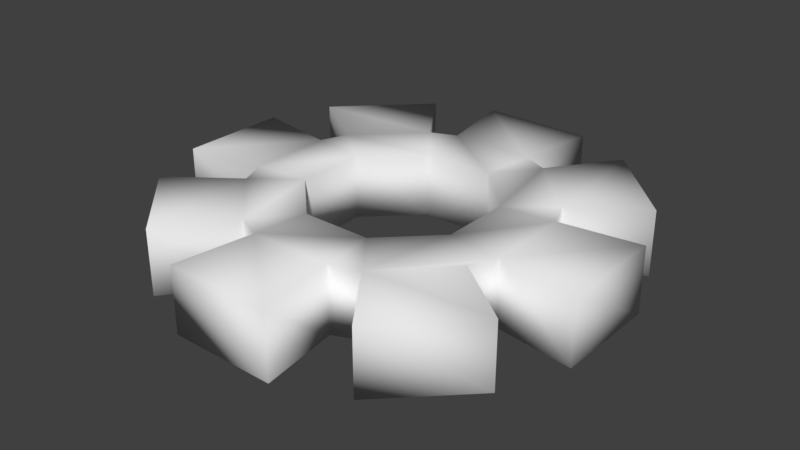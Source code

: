 # Source: gearProp.blend  (saved by Blender 2.79.0; exported with 4.5.12 LTS)
import bpy
from mathutils import Matrix  # noqa: F401  (used for matrix-valued properties, if any)

bpy.ops.wm.read_factory_settings(use_empty=True)
scene = bpy.context.scene
scene.name = 'group1'

# ---- collections
col_collection_1 = bpy.data.collections.new('Collection 1'); scene.collection.children.link(col_collection_1)

# ---- world
world_world = bpy.data.worlds.new('World'); scene.world = world_world
world_world.color = (0.05088, 0.05088, 0.05088)
world_world.use_sun_shadow = False
world_world.sun_shadow_jitter_overblur = 0.0
world_world.cycles.sampling_method = 'MANUAL'

# ---- meshes
me_group1 = bpy.data.meshes.new('group1')
me_group1.from_pydata([(-2.618, -1.078, -0.9894), (-2.605, 1.076, -0.9894), (-2.618, -1.078, 1.021), (-2.605, 1.076, 1.021), (-1.072, 2.589, -0.9894), (-1.072, 2.589, 1.021), (1.081, 2.575, -0.9894), (1.081, 2.575, 1.021), (2.594, 1.043, -0.9894), (2.594, 1.043, 1.021), (2.581, -1.111, -0.9894), (2.581, -1.111, 1.021), (1.048, -2.624, -0.9894), (1.048, -2.624, 1.021), (-1.105, -2.61, -0.9894), (-1.105, -2.61, 1.021), (-5.938, -3.573, 1.021), (-3.642, -5.898, 1.021), (-3.944, -2.092, 1.021), (-4.276, -1.277, 1.021), (1.248, -4.281, 1.021), (2.063, -3.95, 1.021), (3.894, -2.142, 1.021), (4.236, -1.331, 1.021), (-2.136, -3.923, 1.021), (3.577, 5.905, -0.9894), (5.956, 3.497, -0.9894), (2.112, 3.888, -0.9894), (3.92, 2.057, -0.9894), (-1.678, 6.709, -0.9894), (1.739, 6.687, -0.9894), (-1.272, 4.247, -0.9894), (1.301, 4.23, -0.9894), (6.714, 1.555, -0.9894), (6.693, -1.675, -0.9894), (4.252, 1.242, -0.9894), (4.236, -1.331, -0.9894), (1.583, -6.743, -0.9894), (-1.691, -6.722, -0.9894), (1.248, -4.281, -0.9894), (-1.325, -4.265, -0.9894), (-6.738, -1.646, -0.9894), (-6.717, 1.696, -0.9894), (-4.276, -1.277, -0.9894), (-4.26, 1.296, -0.9894), (-2.087, 3.915, -0.9894), (5.956, 3.497, 1.021), (3.577, 5.905, 1.021), (3.92, 2.057, 1.021), (2.112, 3.888, 1.021), (-3.482, 5.994, 1.021), (-5.979, 3.528, 1.021), (-2.087, 3.915, 1.021), (-3.918, 2.107, 1.021), (-1.691, -6.722, 1.021), (1.583, -6.743, 1.021), (-1.325, -4.265, 1.021), (3.546, -5.941, 1.021), (5.867, -3.65, 1.021), (-1.272, 4.247, 1.021), (-1.678, 6.709, 1.021), (1.739, 6.687, 1.021), (1.301, 4.23, 1.021), (-3.918, 2.107, -0.9894), (-4.26, 1.296, 1.021), (-5.979, 3.528, -0.9894), (-3.482, 5.994, -0.9894), (-3.944, -2.092, -0.9894), (-6.738, -1.646, 1.021), (-6.717, 1.696, 1.021), (-2.136, -3.923, -0.9894), (-3.642, -5.898, -0.9894), (-5.938, -3.573, -0.9894), (2.063, -3.95, -0.9894), (3.894, -2.142, -0.9894), (5.867, -3.65, -0.9894), (3.546, -5.941, -0.9894), (4.252, 1.242, 1.021), (6.713, 1.555, 1.021), (6.693, -1.675, 1.021)], [], [(0, 1, 2), (2, 1, 3), (1, 4, 3), (3, 4, 5), (4, 6, 5), (5, 6, 7), (6, 8, 7), (7, 8, 9), (8, 10, 9), (9, 10, 11), (10, 12, 11), (11, 12, 13), (12, 14, 13), (13, 14, 15), (14, 0, 15), (15, 0, 2), (16, 17, 18), (18, 2, 19), (20, 21, 13), (13, 21, 11), (22, 23, 21), (21, 23, 11), (2, 18, 24), (24, 18, 17), (25, 26, 27), (27, 26, 28), (29, 30, 31), (31, 30, 32), (33, 34, 35), (35, 34, 36), (37, 38, 39), (39, 38, 40), (41, 42, 43), (43, 42, 44), (32, 27, 31), (31, 27, 28), (28, 35, 31), (31, 35, 6), (6, 4, 31), (31, 4, 45), (46, 47, 48), (48, 47, 49), (50, 51, 52), (52, 51, 53), (54, 55, 56), (56, 55, 20), (57, 58, 21), (21, 58, 22), (31, 45, 59), (59, 45, 52), (29, 31, 60), (60, 31, 59), (30, 29, 61), (61, 29, 60), (32, 30, 62), (62, 30, 61), (63, 44, 53), (53, 44, 64), (65, 63, 51), (51, 63, 53), (66, 65, 50), (50, 65, 51), (45, 66, 52), (52, 66, 50), (43, 67, 19), (19, 67, 18), (41, 43, 68), (68, 43, 19), (42, 41, 69), (69, 41, 68), (44, 42, 64), (64, 42, 69), (70, 40, 24), (24, 40, 56), (71, 70, 17), (17, 70, 24), (72, 71, 16), (16, 71, 17), (67, 72, 18), (18, 72, 16), (39, 73, 20), (20, 73, 21), (37, 39, 55), (55, 39, 20), (38, 37, 54), (54, 37, 55), (40, 38, 56), (56, 38, 54), (74, 36, 22), (22, 36, 23), (75, 74, 58), (58, 74, 22), (76, 75, 57), (57, 75, 58), (73, 76, 21), (21, 76, 57), (35, 28, 77), (77, 28, 48), (33, 35, 78), (78, 35, 77), (34, 33, 79), (79, 33, 78), (36, 34, 23), (23, 34, 79), (27, 32, 49), (49, 32, 62), (25, 27, 47), (47, 27, 49), (26, 25, 46), (46, 25, 47), (28, 26, 48), (48, 26, 46), (61, 60, 62), (62, 60, 59), (62, 59, 7), (7, 59, 5), (79, 78, 23), (23, 78, 77), (23, 77, 11), (11, 77, 9), (69, 68, 64), (64, 68, 19), (64, 19, 3), (3, 19, 2), (77, 48, 9), (9, 48, 49), (9, 49, 7), (7, 49, 62), (59, 52, 5), (5, 52, 53), (5, 53, 3), (3, 53, 64), (20, 13, 56), (56, 13, 15), (56, 15, 24), (24, 15, 2), (65, 66, 63), (63, 66, 45), (63, 45, 1), (1, 45, 4), (75, 76, 74), (74, 76, 73), (74, 73, 10), (10, 73, 12), (71, 72, 70), (70, 72, 67), (70, 67, 14), (14, 67, 0), (6, 35, 8), (8, 35, 36), (8, 36, 10), (10, 36, 74), (73, 39, 12), (12, 39, 40), (12, 40, 14), (14, 40, 70), (67, 43, 0), (0, 43, 44), (0, 44, 1), (1, 44, 63)])
me_group1.polygons.foreach_set('use_smooth', [True] * 160)
_uv = me_group1.uv_layers.new(name='UVMap')
_uv.uv.foreach_set('vector', [0.6564, 0.5737, 0.6873, 0.5737, 0.6564, 0.5342, 0.6564, 0.5342, 0.6873, 0.5737, 0.6873, 0.5342, 0.5637, 0.5737, 0.5946, 0.5737, 0.5637, 0.5342, 0.5637, 0.5342, 0.5946, 0.5737, 0.5946, 0.5342, 0.5946, 0.5737, 0.6255, 0.5737, 0.5946, 0.5342, 0.5946, 0.5342, 0.6255, 0.5737, 0.6255, 0.5342, 0.6255, 0.5737, 0.6564, 0.5737, 0.6255, 0.5342, 0.6255, 0.5342, 0.6564, 0.5737, 0.6564, 0.5342, 0.6564, 0.5737, 0.6873, 0.5737, 0.6564, 0.5342, 0.6564, 0.5342, 0.6873, 0.5737, 0.6873, 0.5342, 0.5637, 0.5737, 0.5946, 0.5737, 0.5637, 0.5342, 0.5637, 0.5342, 0.5946, 0.5737, 0.5946, 0.5342, 0.5946, 0.5737, 0.6255, 0.5737, 0.5946, 0.5342, 0.5946, 0.5342, 0.6255, 0.5737, 0.6255, 0.5342, 0.6255, 0.5737, 0.6564, 0.5737, 0.6255, 0.5342, 0.6255, 0.5342, 0.6564, 0.5737, 0.6564, 0.5342, 0.7622, 0.4514, 0.6732, 0.4336, 0.7415, 0.4819, 0.7415, 0.4819, 0.7, 0.5145, 0.7673, 0.4944, 0.5085, 0.4819, 0.4827, 0.4944, 0.55, 0.5145, 0.55, 0.5145, 0.4827, 0.4944, 0.5189, 0.5508, 0.442, 0.542, 0.442, 0.5596, 0.4827, 0.4944, 0.4827, 0.4944, 0.442, 0.5596, 0.5189, 0.5508, 0.7, 0.5145, 0.7415, 0.4819, 0.6432, 0.4622, 0.6432, 0.4622, 0.7415, 0.4819, 0.6732, 0.4336, 0.5768, 0.668, 0.4878, 0.6501, 0.6068, 0.6393, 0.6068, 0.6393, 0.4878, 0.6501, 0.5085, 0.6196, 0.7622, 0.6501, 0.6732, 0.668, 0.7415, 0.6196, 0.7415, 0.6196, 0.6732, 0.668, 0.6432, 0.6393, 0.4197, 0.6172, 0.3828, 0.5741, 0.4827, 0.6072, 0.4827, 0.6072, 0.3828, 0.5741, 0.442, 0.5596, 0.4878, 0.4514, 0.5768, 0.4336, 0.5085, 0.4819, 0.5085, 0.4819, 0.5768, 0.4336, 0.6068, 0.4622, 0.8303, 0.4844, 0.8672, 0.5275, 0.7673, 0.4944, 0.7673, 0.4944, 0.8672, 0.5275, 0.808, 0.542, 0.6432, 0.6393, 0.6068, 0.6393, 0.7415, 0.6196, 0.7415, 0.6196, 0.6068, 0.6393, 0.5085, 0.6196, 0.5085, 0.6196, 0.4827, 0.6072, 0.7415, 0.6196, 0.7415, 0.6196, 0.4827, 0.6072, 0.625, 0.6021, 0.625, 0.6021, 0.7, 0.5871, 0.7415, 0.6196, 0.7415, 0.6196, 0.7, 0.5871, 0.7673, 0.6072, 0.4878, 0.6501, 0.5768, 0.668, 0.5085, 0.6196, 0.5085, 0.6196, 0.5768, 0.668, 0.6068, 0.6393, 0.8303, 0.6172, 0.8672, 0.5741, 0.7673, 0.6072, 0.7673, 0.6072, 0.8672, 0.5741, 0.808, 0.5596, 0.5768, 0.4336, 0.4878, 0.4514, 0.6068, 0.4622, 0.6068, 0.4622, 0.4878, 0.4514, 0.5085, 0.4819, 0.4197, 0.4844, 0.3828, 0.5275, 0.4827, 0.4944, 0.4827, 0.4944, 0.3828, 0.5275, 0.442, 0.542, 0.04718, 0.8678, 0.008456, 0.8678, 0.04718, 0.9901, 0.04718, 0.9901, 0.008456, 0.8678, 0.008456, 0.9901, 0.1421, 0.8678, 0.04718, 0.8678, 0.1421, 0.9901, 0.1421, 0.9901, 0.04718, 0.8678, 0.04718, 0.9901, 0.276, 0.8678, 0.1421, 0.8678, 0.276, 0.9901, 0.276, 0.9901, 0.1421, 0.8678, 0.1421, 0.9901, 0.3651, 0.8678, 0.276, 0.8678, 0.3651, 0.9901, 0.3651, 0.9901, 0.276, 0.8678, 0.276, 0.9901, 0.04718, 0.8678, 0.008456, 0.8678, 0.04718, 0.9901, 0.04718, 0.9901, 0.008456, 0.8678, 0.008456, 0.9901, 0.1421, 0.8678, 0.04718, 0.8678, 0.1421, 0.9901, 0.1421, 0.9901, 0.04718, 0.8678, 0.04718, 0.9901, 0.276, 0.8678, 0.1421, 0.8678, 0.276, 0.9901, 0.276, 0.9901, 0.1421, 0.8678, 0.1421, 0.9901, 0.3651, 0.8678, 0.276, 0.8678, 0.3651, 0.9901, 0.3651, 0.9901, 0.276, 0.8678, 0.276, 0.9901, 0.04718, 0.8678, 0.008456, 0.8678, 0.04718, 0.9901, 0.04718, 0.9901, 0.008456, 0.8678, 0.008456, 0.9901, 0.1421, 0.8678, 0.04718, 0.8678, 0.1421, 0.9901, 0.1421, 0.9901, 0.04718, 0.8678, 0.04718, 0.9901, 0.276, 0.8678, 0.1421, 0.8678, 0.276, 0.9901, 0.276, 0.9901, 0.1421, 0.8678, 0.1421, 0.9901, 0.3651, 0.8678, 0.276, 0.8678, 0.3651, 0.9901, 0.3651, 0.9901, 0.276, 0.8678, 0.276, 0.9901, 0.04718, 0.8678, 0.008456, 0.8678, 0.04718, 0.9901, 0.04718, 0.9901, 0.008456, 0.8678, 0.008456, 0.9901, 0.1421, 0.8678, 0.04718, 0.8678, 0.1421, 0.9901, 0.1421, 0.9901, 0.04718, 0.8678, 0.04718, 0.9901, 0.276, 0.8678, 0.1421, 0.8678, 0.276, 0.9901, 0.276, 0.9901, 0.1421, 0.8678, 0.1421, 0.9901, 0.3651, 0.8678, 0.276, 0.8678, 0.3651, 0.9901, 0.3651, 0.9901, 0.276, 0.8678, 0.276, 0.9901, 0.04718, 0.8678, 0.008456, 0.8678, 0.04718, 0.9901, 0.04718, 0.9901, 0.008456, 0.8678, 0.008456, 0.9901, 0.1421, 0.8678, 0.04718, 0.8678, 0.1421, 0.9901, 0.1421, 0.9901, 0.04718, 0.8678, 0.04718, 0.9901, 0.276, 0.8678, 0.1421, 0.8678, 0.276, 0.9901, 0.276, 0.9901, 0.1421, 0.8678, 0.1421, 0.9901, 0.3651, 0.8678, 0.276, 0.8678, 0.3651, 0.9901, 0.3651, 0.9901, 0.276, 0.8678, 0.276, 0.9901, 0.04718, 0.8678, 0.008456, 0.8678, 0.04718, 0.9901, 0.04718, 0.9901, 0.008456, 0.8678, 0.008456, 0.9901, 0.1421, 0.8678, 0.04718, 0.8678, 0.1421, 0.9901, 0.1421, 0.9901, 0.04718, 0.8678, 0.04718, 0.9901, 0.276, 0.8678, 0.1421, 0.8678, 0.276, 0.9901, 0.276, 0.9901, 0.1421, 0.8678, 0.1421, 0.9901, 0.3651, 0.8678, 0.276, 0.8678, 0.3651, 0.9901, 0.3651, 0.9901, 0.276, 0.8678, 0.276, 0.9901, 0.04718, 0.8678, 0.008456, 0.8678, 0.04718, 0.9901, 0.04718, 0.9901, 0.008456, 0.8678, 0.008456, 0.9901, 0.1421, 0.8678, 0.04718, 0.8678, 0.1421, 0.9901, 0.1421, 0.9901, 0.04718, 0.8678, 0.04718, 0.9901, 0.276, 0.8678, 0.1421, 0.8678, 0.276, 0.9901, 0.276, 0.9901, 0.1421, 0.8678, 0.1421, 0.9901, 0.3651, 0.8678, 0.276, 0.8678, 0.3651, 0.9901, 0.3651, 0.9901, 0.276, 0.8678, 0.276, 0.9901, 0.04718, 0.8678, 0.008456, 0.8678, 0.04718, 0.9901, 0.04718, 0.9901, 0.008456, 0.8678, 0.008456, 0.9901, 0.1421, 0.8678, 0.04718, 0.8678, 0.1421, 0.9901, 0.1421, 0.9901, 0.04718, 0.8678, 0.04718, 0.9901, 0.276, 0.8678, 0.1421, 0.8678, 0.276, 0.9901, 0.276, 0.9901, 0.1421, 0.8678, 0.1421, 0.9901, 0.3651, 0.8678, 0.276, 0.8678, 0.3651, 0.9901, 0.3651, 0.9901, 0.276, 0.8678, 0.276, 0.9901, 0.6732, 0.668, 0.7622, 0.6501, 0.6432, 0.6393, 0.6432, 0.6393, 0.7622, 0.6501, 0.7415, 0.6196, 0.6432, 0.6393, 0.7415, 0.6196, 0.625, 0.6021, 0.625, 0.6021, 0.7415, 0.6196, 0.7, 0.5871, 0.3828, 0.5741, 0.4197, 0.6172, 0.442, 0.5596, 0.442, 0.5596, 0.4197, 0.6172, 0.4827, 0.6072, 0.442, 0.5596, 0.4827, 0.6072, 0.5189, 0.5508, 0.5189, 0.5508, 0.4827, 0.6072, 0.55, 0.5871, 0.8672, 0.5275, 0.8303, 0.4844, 0.808, 0.542, 0.808, 0.542, 0.8303, 0.4844, 0.7673, 0.4944, 0.808, 0.542, 0.7673, 0.4944, 0.7311, 0.5508, 0.7311, 0.5508, 0.7673, 0.4944, 0.7, 0.5145, 0.4827, 0.6072, 0.5085, 0.6196, 0.55, 0.5871, 0.55, 0.5871, 0.5085, 0.6196, 0.6068, 0.6393, 0.55, 0.5871, 0.6068, 0.6393, 0.625, 0.6021, 0.625, 0.6021, 0.6068, 0.6393, 0.6432, 0.6393, 0.7415, 0.6196, 0.7673, 0.6072, 0.7, 0.5871, 0.7, 0.5871, 0.7673, 0.6072, 0.808, 0.5596, 0.7, 0.5871, 0.808, 0.5596, 0.7311, 0.5508, 0.7311, 0.5508, 0.808, 0.5596, 0.808, 0.542, 0.5085, 0.4819, 0.55, 0.5145, 0.6068, 0.4622, 0.6068, 0.4622, 0.55, 0.5145, 0.625, 0.4994, 0.6068, 0.4622, 0.625, 0.4994, 0.6432, 0.4622, 0.6432, 0.4622, 0.625, 0.4994, 0.7, 0.5145, 0.8672, 0.5741, 0.8303, 0.6172, 0.808, 0.5596, 0.808, 0.5596, 0.8303, 0.6172, 0.7673, 0.6072, 0.808, 0.5596, 0.7673, 0.6072, 0.7311, 0.5508, 0.7311, 0.5508, 0.7673, 0.6072, 0.7, 0.5871, 0.3828, 0.5275, 0.4197, 0.4844, 0.442, 0.542, 0.442, 0.542, 0.4197, 0.4844, 0.4827, 0.4944, 0.442, 0.542, 0.4827, 0.4944, 0.5189, 0.5508, 0.5189, 0.5508, 0.4827, 0.4944, 0.55, 0.5145, 0.6732, 0.4336, 0.7622, 0.4514, 0.6432, 0.4622, 0.6432, 0.4622, 0.7622, 0.4514, 0.7415, 0.4819, 0.6432, 0.4622, 0.7415, 0.4819, 0.625, 0.4994, 0.625, 0.4994, 0.7415, 0.4819, 0.7, 0.5145, 0.625, 0.6021, 0.4827, 0.6072, 0.55, 0.5871, 0.55, 0.5871, 0.4827, 0.6072, 0.442, 0.5596, 0.55, 0.5871, 0.442, 0.5596, 0.5189, 0.5508, 0.5189, 0.5508, 0.442, 0.5596, 0.442, 0.542, 0.4827, 0.4944, 0.5085, 0.4819, 0.55, 0.5145, 0.55, 0.5145, 0.5085, 0.4819, 0.6068, 0.4622, 0.55, 0.5145, 0.6068, 0.4622, 0.625, 0.4994, 0.625, 0.4994, 0.6068, 0.4622, 0.6432, 0.4622, 0.7415, 0.4819, 0.7673, 0.4944, 0.7, 0.5145, 0.7, 0.5145, 0.7673, 0.4944, 0.808, 0.542, 0.7, 0.5145, 0.808, 0.542, 0.7311, 0.5508, 0.7311, 0.5508, 0.808, 0.542, 0.808, 0.5596])
me_group1.use_remesh_preserve_volume = False
me_group1.use_remesh_preserve_attributes = False
me_group1.use_mirror_vertex_groups = False
me_group1.update()
me_group1.normals_split_custom_set([tuple(v) for v in zip(*[iter([0.4964, 0.2866, -0.8194, 0.5537, -0.1484, -0.8194, 0.5555, 0.1413, 0.8194, 0.5555, 0.1413, 0.8194, 0.5537, -0.1484, -0.8194, 0.4927, -0.2929, 0.8194, 0.5537, -0.1484, -0.8194, 0.341, -0.5907, -0.7313, 0.4927, -0.2929, 0.8194, 0.4927, -0.2929, 0.8194, 0.341, -0.5907, -0.7313, 0.1414, -0.5555, 0.8194, 0.341, -0.5907, -0.7313, -0.1765, -0.6588, -0.7313, 0.1414, -0.5555, 0.8194, 0.1414, -0.5555, 0.8194, -0.1765, -0.6588, -0.7313, -0.2928, -0.4928, 0.8194, -0.1765, -0.6588, -0.7313, -0.5907, -0.341, -0.7313, -0.2928, -0.4928, 0.8194, -0.2928, -0.4928, 0.8194, -0.5907, -0.341, -0.7313, -0.5555, -0.1414, 0.8194, -0.5907, -0.341, -0.7313, -0.5537, 0.1483, -0.8194, -0.5555, -0.1414, 0.8194, -0.5555, -0.1414, 0.8194, -0.5537, 0.1483, -0.8194, -0.4927, 0.2928, 0.8194, -0.5537, 0.1483, -0.8194, -0.2866, 0.4964, -0.8194, -0.4927, 0.2928, 0.8194, -0.4927, 0.2928, 0.8194, -0.2866, 0.4964, -0.8194, -0.1413, 0.5555, 0.8194, -0.2866, 0.4964, -0.8194, 0.1483, 0.5537, -0.8194, -0.1413, 0.5555, 0.8194, -0.1413, 0.5555, 0.8194, 0.1483, 0.5537, -0.8194, 0.3485, 0.5863, 0.7313, 0.1483, 0.5537, -0.8194, 0.4964, 0.2866, -0.8194, 0.3485, 0.5863, 0.7313, 0.3485, 0.5863, 0.7313, 0.4964, 0.2866, -0.8194, 0.5555, 0.1413, 0.8194, -0.8657, -0.2583, 0.4287, 0.3025, -0.6592, 0.6884, -0.4517, 0.262, 0.8528, -0.4517, 0.262, 0.8528, 0.5555, 0.1413, 0.8194, -0.3638, -0.372, 0.8539, 0.4505, -0.4436, 0.7748, -0.1894, -0.3273, 0.9258, -0.1413, 0.5555, 0.8194, -0.1413, 0.5555, 0.8194, -0.1894, -0.3273, 0.9258, -0.4927, 0.2928, 0.8194, 0.7747, 0.005501, 0.6324, 0.1157, -0.4253, 0.8976, -0.1894, -0.3273, 0.9258, -0.1894, -0.3273, 0.9258, 0.1157, -0.4253, 0.8976, -0.4927, 0.2928, 0.8194, 0.5555, 0.1413, 0.8194, -0.4517, 0.262, 0.8528, 0.003886, -0.5222, 0.8528, 0.003886, -0.5222, 0.8528, -0.4517, 0.262, 0.8528, 0.3025, -0.6592, 0.6884, 0.2655, 0.8617, -0.4324, 0.6459, -0.322, -0.6922, -0.2628, 0.4479, -0.8546, -0.2628, 0.4479, -0.8546, 0.6459, -0.322, -0.6922, 0.6293, -0.01625, -0.777, -0.4222, 0.7962, -0.4334, 0.6847, 0.2251, -0.6932, -0.2812, 0.07186, -0.957, -0.2812, 0.07186, -0.957, 0.6847, 0.2251, -0.6932, 0.5603, 0.5305, -0.6362, 0.8012, 0.4187, -0.4276, 0.2483, -0.6827, -0.6872, 0.104, 0.3642, -0.9255, 0.104, 0.3642, -0.9255, 0.2483, -0.6827, -0.6872, 0.3631, -0.3766, -0.8523, 0.4196, -0.8, -0.429, -0.6833, -0.2429, -0.6886, 0.5029, -0.14, -0.8529, 0.5029, -0.14, -0.8529, -0.6833, -0.2429, -0.6886, -0.3766, -0.3615, -0.8529, -0.7982, -0.4209, -0.431, -0.2344, 0.684, -0.6908, -0.1345, -0.5027, -0.8539, -0.1345, -0.5027, -0.8539, -0.2344, 0.684, -0.6908, -0.3591, 0.3766, -0.854, 0.5603, 0.5305, -0.6362, -0.2628, 0.4479, -0.8546, -0.2812, 0.07186, -0.957, -0.2812, 0.07186, -0.957, -0.2628, 0.4479, -0.8546, 0.6293, -0.01625, -0.777, 0.6293, -0.01625, -0.777, 0.104, 0.3642, -0.9255, -0.2812, 0.07186, -0.957, -0.2812, 0.07186, -0.957, 0.104, 0.3642, -0.9255, -0.1765, -0.6588, -0.7313, -0.1765, -0.6588, -0.7313, 0.341, -0.5907, -0.7313, -0.2812, 0.07186, -0.957, -0.2812, 0.07186, -0.957, 0.341, -0.5907, -0.7313, 0.01639, 0.516, -0.8565, 0.865, 0.2546, 0.4324, -0.3139, 0.6499, 0.6922, 0.4446, -0.2684, 0.8546, 0.4446, -0.2684, 0.8546, -0.3139, 0.6499, 0.6922, -0.006851, 0.5193, 0.8546, -0.2508, 0.8641, 0.4363, -0.6398, -0.3255, 0.6962, 0.2749, 0.4369, 0.8565, 0.2749, 0.4369, 0.8565, -0.6398, -0.3255, 0.6962, -0.5161, -0.00989, 0.8565, -0.4296, -0.7946, 0.429, 0.6801, -0.2515, 0.6886, -0.4251, -0.1126, 0.8981, -0.4251, -0.1126, 0.8981, 0.6801, -0.2515, 0.6886, 0.4505, -0.4436, 0.7748, 0.2585, -0.8657, 0.4286, 0.6598, 0.3019, 0.6882, -0.1894, -0.3273, 0.9258, -0.1894, -0.3273, 0.9258, 0.6598, 0.3019, 0.6882, 0.7747, 0.005501, 0.6324, -0.2812, 0.07186, -0.957, 0.01639, 0.516, -0.8565, -0.372, 0.3612, 0.8551, -0.372, 0.3612, 0.8551, 0.01639, 0.516, -0.8565, 0.2749, 0.4369, 0.8565, -0.4222, 0.7962, -0.4334, -0.2812, 0.07186, -0.957, -0.6818, 0.2338, 0.6932, -0.6818, 0.2338, 0.6932, -0.2812, 0.07186, -0.957, -0.372, 0.3612, 0.8551, 0.6847, 0.2251, -0.6932, -0.4222, 0.7962, -0.4334, 0.4321, 0.7908, 0.4334, 0.4321, 0.7908, 0.4334, -0.4222, 0.7962, -0.4334, -0.6818, 0.2338, 0.6932, 0.5603, 0.5305, -0.6362, 0.6847, 0.2251, -0.6932, 0.504, 0.1221, 0.8551, 0.504, 0.1221, 0.8551, 0.6847, 0.2251, -0.6932, 0.4321, 0.7908, 0.4334, -0.4404, -0.2694, -0.8565, -0.3591, 0.3766, -0.854, -0.5161, -0.00989, 0.8565, -0.5161, -0.00989, 0.8565, -0.3591, 0.3766, -0.854, -0.1281, 0.5044, 0.8539, -0.8609, 0.2617, -0.4364, -0.4404, -0.2694, -0.8565, -0.6398, -0.3255, 0.6962, -0.6398, -0.3255, 0.6962, -0.4404, -0.2694, -0.8565, -0.5161, -0.00989, 0.8565, 0.3336, 0.6356, -0.6962, -0.8609, 0.2617, -0.4364, -0.2508, 0.8641, 0.4363, -0.2508, 0.8641, 0.4363, -0.8609, 0.2617, -0.4364, -0.6398, -0.3255, 0.6962, 0.01639, 0.516, -0.8565, 0.3336, 0.6356, -0.6962, 0.2749, 0.4369, 0.8565, 0.2749, 0.4369, 0.8565, 0.3336, 0.6356, -0.6962, -0.2508, 0.8641, 0.4363, -0.1345, -0.5027, -0.8539, -0.5221, 0.01047, -0.8528, -0.3638, -0.372, 0.8539, -0.3638, -0.372, 0.8539, -0.5221, 0.01047, -0.8528, -0.4517, 0.262, 0.8528, -0.7982, -0.4209, -0.431, -0.1345, -0.5027, -0.8539, -0.243, -0.681, 0.6908, -0.243, -0.681, 0.6908, -0.1345, -0.5027, -0.8539, -0.3638, -0.372, 0.8539, -0.2344, 0.684, -0.6908, -0.7982, -0.4209, -0.431, -0.7928, 0.4309, 0.4311, -0.7928, 0.4309, 0.4311, -0.7982, -0.4209, -0.431, -0.243, -0.681, 0.6908, -0.3591, 0.3766, -0.854, -0.2344, 0.684, -0.6908, -0.1281, 0.5044, 0.8539, -0.1281, 0.5044, 0.8539, -0.2344, 0.684, -0.6908, -0.7928, 0.4309, 0.4311, 0.2563, -0.455, -0.8528, -0.3766, -0.3615, -0.8529, 0.003886, -0.5222, 0.8528, 0.003886, -0.5222, 0.8528, -0.3766, -0.3615, -0.8529, -0.4251, -0.1126, 0.8981, -0.2692, -0.8624, -0.4287, 0.2563, -0.455, -0.8528, 0.3025, -0.6592, 0.6884, 0.3025, -0.6592, 0.6884, 0.2563, -0.455, -0.8528, 0.003886, -0.5222, 0.8528, -0.6554, 0.3108, -0.6884, -0.2692, -0.8624, -0.4287, -0.8657, -0.2583, 0.4287, -0.8657, -0.2583, 0.4287, -0.2692, -0.8624, -0.4287, 0.3025, -0.6592, 0.6884, -0.5221, 0.01047, -0.8528, -0.6554, 0.3108, -0.6884, -0.4517, 0.262, 0.8528, -0.4517, 0.262, 0.8528, -0.6554, 0.3108, -0.6884, -0.8657, -0.2583, 0.4287, 0.5029, -0.14, -0.8529, -0.01032, -0.5223, -0.8527, 0.4505, -0.4436, 0.7748, 0.4505, -0.4436, 0.7748, -0.01032, -0.5223, -0.8527, -0.1894, -0.3273, 0.9258, 0.4196, -0.8, -0.429, 0.5029, -0.14, -0.8529, 0.6801, -0.2515, 0.6886, 0.6801, -0.2515, 0.6886, 0.5029, -0.14, -0.8529, 0.4505, -0.4436, 0.7748, -0.6833, -0.2429, -0.6886, 0.4196, -0.8, -0.429, -0.4296, -0.7946, 0.429, -0.4296, -0.7946, 0.429, 0.4196, -0.8, -0.429, 0.6801, -0.2515, 0.6886, -0.3766, -0.3615, -0.8529, -0.6833, -0.2429, -0.6886, -0.4251, -0.1126, 0.8981, -0.4251, -0.1126, 0.8981, -0.6833, -0.2429, -0.6886, -0.4296, -0.7946, 0.429, 0.4554, 0.2559, -0.8527, 0.3631, -0.3766, -0.8523, 0.7747, 0.005501, 0.6324, 0.7747, 0.005501, 0.6324, 0.3631, -0.3766, -0.8523, 0.1157, -0.4253, 0.8976, 0.8625, -0.2694, -0.4285, 0.4554, 0.2559, -0.8527, 0.6598, 0.3019, 0.6882, 0.6598, 0.3019, 0.6882, 0.4554, 0.2559, -0.8527, 0.7747, 0.005501, 0.6324, -0.3102, -0.6559, -0.6882, 0.8625, -0.2694, -0.4285, 0.2585, -0.8657, 0.4286, 0.2585, -0.8657, 0.4286, 0.8625, -0.2694, -0.4285, 0.6598, 0.3019, 0.6882, -0.01032, -0.5223, -0.8527, -0.3102, -0.6559, -0.6882, -0.1894, -0.3273, 0.9258, -0.1894, -0.3273, 0.9258, -0.3102, -0.6559, -0.6882, 0.2585, -0.8657, 0.4286, 0.104, 0.3642, -0.9255, 0.6293, -0.01625, -0.777, 0.3678, 0.3719, 0.8523, 0.3678, 0.3719, 0.8523, 0.6293, -0.01625, -0.777, 0.4446, -0.2684, 0.8546, 0.8012, 0.4187, -0.4276, 0.104, 0.3642, -0.9255, 0.2569, 0.6795, 0.6872, 0.2569, 0.6795, 0.6872, 0.104, 0.3642, -0.9255, 0.3678, 0.3719, 0.8523, 0.2483, -0.6827, -0.6872, 0.8012, 0.4187, -0.4276, 0.7958, -0.4288, 0.4276, 0.7958, -0.4288, 0.4276, 0.8012, 0.4187, -0.4276, 0.2569, 0.6795, 0.6872, 0.3631, -0.3766, -0.8523, 0.2483, -0.6827, -0.6872, 0.1157, -0.4253, 0.8976, 0.1157, -0.4253, 0.8976, 0.2483, -0.6827, -0.6872, 0.7958, -0.4288, 0.4276, -0.2628, 0.4479, -0.8546, 0.5603, 0.5305, -0.6362, -0.006851, 0.5193, 0.8546, -0.006851, 0.5193, 0.8546, 0.5603, 0.5305, -0.6362, 0.504, 0.1221, 0.8551, 0.2655, 0.8617, -0.4324, -0.2628, 0.4479, -0.8546, -0.3139, 0.6499, 0.6922, -0.3139, 0.6499, 0.6922, -0.2628, 0.4479, -0.8546, -0.006851, 0.5193, 0.8546, 0.6459, -0.322, -0.6922, 0.2655, 0.8617, -0.4324, 0.865, 0.2546, 0.4324, 0.865, 0.2546, 0.4324, 0.2655, 0.8617, -0.4324, -0.3139, 0.6499, 0.6922, 0.6293, -0.01625, -0.777, 0.6459, -0.322, -0.6922, 0.4446, -0.2684, 0.8546, 0.4446, -0.2684, 0.8546, 0.6459, -0.322, -0.6922, 0.865, 0.2546, 0.4324, 0.4321, 0.7908, 0.4334, -0.6818, 0.2338, 0.6932, 0.504, 0.1221, 0.8551, 0.504, 0.1221, 0.8551, -0.6818, 0.2338, 0.6932, -0.372, 0.3612, 0.8551, 0.504, 0.1221, 0.8551, -0.372, 0.3612, 0.8551, -0.2928, -0.4928, 0.8194, -0.2928, -0.4928, 0.8194, -0.372, 0.3612, 0.8551, 0.1414, -0.5555, 0.8194, 0.7958, -0.4288, 0.4276, 0.2569, 0.6795, 0.6872, 0.1157, -0.4253, 0.8976, 0.1157, -0.4253, 0.8976, 0.2569, 0.6795, 0.6872, 0.3678, 0.3719, 0.8523, 0.1157, -0.4253, 0.8976, 0.3678, 0.3719, 0.8523, -0.4927, 0.2928, 0.8194, -0.4927, 0.2928, 0.8194, 0.3678, 0.3719, 0.8523, -0.5555, -0.1414, 0.8194, -0.7928, 0.4309, 0.4311, -0.243, -0.681, 0.6908, -0.1281, 0.5044, 0.8539, -0.1281, 0.5044, 0.8539, -0.243, -0.681, 0.6908, -0.3638, -0.372, 0.8539, -0.1281, 0.5044, 0.8539, -0.3638, -0.372, 0.8539, 0.4927, -0.2929, 0.8194, 0.4927, -0.2929, 0.8194, -0.3638, -0.372, 0.8539, 0.5555, 0.1413, 0.8194, 0.3678, 0.3719, 0.8523, 0.4446, -0.2684, 0.8546, -0.5555, -0.1414, 0.8194, -0.5555, -0.1414, 0.8194, 0.4446, -0.2684, 0.8546, -0.006851, 0.5193, 0.8546, -0.5555, -0.1414, 0.8194, -0.006851, 0.5193, 0.8546, -0.2928, -0.4928, 0.8194, -0.2928, -0.4928, 0.8194, -0.006851, 0.5193, 0.8546, 0.504, 0.1221, 0.8551, -0.372, 0.3612, 0.8551, 0.2749, 0.4369, 0.8565, 0.1414, -0.5555, 0.8194, 0.1414, -0.5555, 0.8194, 0.2749, 0.4369, 0.8565, -0.5161, -0.00989, 0.8565, 0.1414, -0.5555, 0.8194, -0.5161, -0.00989, 0.8565, 0.4927, -0.2929, 0.8194, 0.4927, -0.2929, 0.8194, -0.5161, -0.00989, 0.8565, -0.1281, 0.5044, 0.8539, 0.4505, -0.4436, 0.7748, -0.1413, 0.5555, 0.8194, -0.4251, -0.1126, 0.8981, -0.4251, -0.1126, 0.8981, -0.1413, 0.5555, 0.8194, 0.3485, 0.5863, 0.7313, -0.4251, -0.1126, 0.8981, 0.3485, 0.5863, 0.7313, 0.003886, -0.5222, 0.8528, 0.003886, -0.5222, 0.8528, 0.3485, 0.5863, 0.7313, 0.5555, 0.1413, 0.8194, -0.8609, 0.2617, -0.4364, 0.3336, 0.6356, -0.6962, -0.4404, -0.2694, -0.8565, -0.4404, -0.2694, -0.8565, 0.3336, 0.6356, -0.6962, 0.01639, 0.516, -0.8565, -0.4404, -0.2694, -0.8565, 0.01639, 0.516, -0.8565, 0.5537, -0.1484, -0.8194, 0.5537, -0.1484, -0.8194, 0.01639, 0.516, -0.8565, 0.341, -0.5907, -0.7313, 0.8625, -0.2694, -0.4285, -0.3102, -0.6559, -0.6882, 0.4554, 0.2559, -0.8527, 0.4554, 0.2559, -0.8527, -0.3102, -0.6559, -0.6882, -0.01032, -0.5223, -0.8527, 0.4554, 0.2559, -0.8527, -0.01032, -0.5223, -0.8527, -0.5537, 0.1483, -0.8194, -0.5537, 0.1483, -0.8194, -0.01032, -0.5223, -0.8527, -0.2866, 0.4964, -0.8194, -0.2692, -0.8624, -0.4287, -0.6554, 0.3108, -0.6884, 0.2563, -0.455, -0.8528, 0.2563, -0.455, -0.8528, -0.6554, 0.3108, -0.6884, -0.5221, 0.01047, -0.8528, 0.2563, -0.455, -0.8528, -0.5221, 0.01047, -0.8528, 0.1483, 0.5537, -0.8194, 0.1483, 0.5537, -0.8194, -0.5221, 0.01047, -0.8528, 0.4964, 0.2866, -0.8194, -0.1765, -0.6588, -0.7313, 0.104, 0.3642, -0.9255, -0.5907, -0.341, -0.7313, -0.5907, -0.341, -0.7313, 0.104, 0.3642, -0.9255, 0.3631, -0.3766, -0.8523, -0.5907, -0.341, -0.7313, 0.3631, -0.3766, -0.8523, -0.5537, 0.1483, -0.8194, -0.5537, 0.1483, -0.8194, 0.3631, -0.3766, -0.8523, 0.4554, 0.2559, -0.8527, -0.01032, -0.5223, -0.8527, 0.5029, -0.14, -0.8529, -0.2866, 0.4964, -0.8194, -0.2866, 0.4964, -0.8194, 0.5029, -0.14, -0.8529, -0.3766, -0.3615, -0.8529, -0.2866, 0.4964, -0.8194, -0.3766, -0.3615, -0.8529, 0.1483, 0.5537, -0.8194, 0.1483, 0.5537, -0.8194, -0.3766, -0.3615, -0.8529, 0.2563, -0.455, -0.8528, -0.5221, 0.01047, -0.8528, -0.1345, -0.5027, -0.8539, 0.4964, 0.2866, -0.8194, 0.4964, 0.2866, -0.8194, -0.1345, -0.5027, -0.8539, -0.3591, 0.3766, -0.854, 0.4964, 0.2866, -0.8194, -0.3591, 0.3766, -0.854, 0.5537, -0.1484, -0.8194, 0.5537, -0.1484, -0.8194, -0.3591, 0.3766, -0.854, -0.4404, -0.2694, -0.8565])] * 3)])

# ---- objects
ob_group1 = bpy.data.objects.new('group1', me_group1)

# ---- transforms, parenting, visibility, modifiers, constraints
ob_group1.location = (0.0, 0.0, 0.0)
ob_group1.lineart.crease_threshold = 0.0
_vg = ob_group1.vertex_groups.new(name='root')

# ---- collection membership
col_collection_1.objects.link(ob_group1)

# ---- scene / render settings (as saved in the file)
scene.frame_start = 1; scene.frame_end = 250; scene.frame_set(0)
scene.render.engine = 'BLENDER_EEVEE_NEXT'
scene.render.resolution_percentage = 50
scene.render.dither_intensity = 0.0
scene.cycles.use_denoising = False
scene.cycles.samples = 128
scene.cycles.sampling_pattern = 'TABULATED_SOBOL'
scene.cycles.use_adaptive_sampling = False
scene.cycles.use_light_tree = False
scene.cycles.blur_glossy = 0.0
scene.cycles.sample_clamp_indirect = 0.0
scene.view_settings.view_transform = 'Standard'
bpy.context.view_layer.update()

# ---- added for rendering (the .blend has no active camera and no usable light): camera, sun
cam_auto = bpy.data.cameras.new('AutoCamera')
cam_auto.lens = 50.0
cam_auto.sensor_width = 36.0
cam_auto.clip_end = 1000.0
ob_auto_camera = bpy.data.objects.new('AutoCamera', cam_auto)
scene.collection.objects.link(ob_auto_camera)
ob_auto_camera.location = (17.6866, -21.2557, 14.1749)
ob_auto_camera.rotation_euler = (1.09748, -7.21219e-08, 0.694738)
scene.camera = ob_auto_camera
light_auto_sun = bpy.data.lights.new('AutoSun', 'SUN')
light_auto_sun.energy = 3.0
light_auto_sun.angle = 0.0523599
ob_auto_sun = bpy.data.objects.new('AutoSun', light_auto_sun)
scene.collection.objects.link(ob_auto_sun)
ob_auto_sun.rotation_euler = (0.872665, 0.174533, 0.523599)
bpy.context.view_layer.update()
